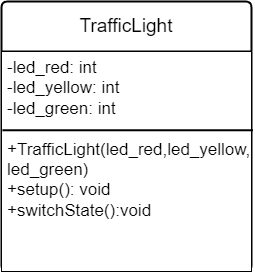

The diagram above was exported from draw.io. Its source (the exported page's mxGraphModel, read from the mxfile embedded in the PNG):
<mxGraphModel dx="1077" dy="588" grid="1" gridSize="10" guides="1" tooltips="1" connect="1" arrows="1" fold="1" page="1" pageScale="1" pageWidth="827" pageHeight="1169" math="0" shadow="0">
  <root>
    <mxCell id="0" />
    <mxCell id="1" parent="0" />
    <mxCell id="GQmea66n7NUAw8YERkUo-1" value="&lt;font style=&quot;font-size: 19px;&quot;&gt;TrafficLight&lt;/font&gt;" style="swimlane;childLayout=stackLayout;horizontal=1;startSize=50;horizontalStack=0;rounded=1;fontSize=14;fontStyle=0;strokeWidth=2;resizeParent=0;resizeLast=1;shadow=0;dashed=0;align=center;arcSize=4;whiteSpace=wrap;html=1;" vertex="1" parent="1">
      <mxGeometry x="110" y="130" width="250" height="270" as="geometry" />
    </mxCell>
    <mxCell id="GQmea66n7NUAw8YERkUo-2" value="&lt;font style=&quot;font-size: 17px;&quot;&gt;-led_red: int&lt;/font&gt;&lt;div style=&quot;font-size: 17px;&quot;&gt;&lt;font style=&quot;font-size: 17px;&quot;&gt;-led_yellow: int&lt;/font&gt;&lt;/div&gt;&lt;div style=&quot;font-size: 17px;&quot;&gt;&lt;font style=&quot;font-size: 17px;&quot;&gt;-led_green: int&lt;/font&gt;&lt;/div&gt;&lt;div style=&quot;font-size: 17px;&quot;&gt;&lt;font style=&quot;font-size: 17px;&quot;&gt;&lt;br&gt;&lt;/font&gt;&lt;/div&gt;&lt;div style=&quot;font-size: 17px;&quot;&gt;+TrafficLight(led_red,led_yellow,&lt;/div&gt;&lt;div style=&quot;font-size: 17px;&quot;&gt;led_green)&lt;/div&gt;&lt;div style=&quot;font-size: 17px;&quot;&gt;+setup(): void&lt;/div&gt;&lt;div style=&quot;font-size: 17px;&quot;&gt;+switchState():void&lt;/div&gt;" style="align=left;spacingLeft=4;fontSize=12;verticalAlign=top;resizable=0;rotatable=0;part=1;html=1;" vertex="1" parent="GQmea66n7NUAw8YERkUo-1">
      <mxGeometry y="50" width="250" height="220" as="geometry" />
    </mxCell>
    <mxCell id="GQmea66n7NUAw8YERkUo-25" value="" style="endArrow=none;html=1;rounded=0;exitX=0.004;exitY=0.358;exitDx=0;exitDy=0;exitPerimeter=0;entryX=1.006;entryY=0.358;entryDx=0;entryDy=0;entryPerimeter=0;strokeWidth=2;" edge="1" parent="GQmea66n7NUAw8YERkUo-1" source="GQmea66n7NUAw8YERkUo-2" target="GQmea66n7NUAw8YERkUo-2">
      <mxGeometry width="50" height="50" relative="1" as="geometry">
        <mxPoint x="160" y="180" as="sourcePoint" />
        <mxPoint x="250" y="130" as="targetPoint" />
      </mxGeometry>
    </mxCell>
  </root>
</mxGraphModel>